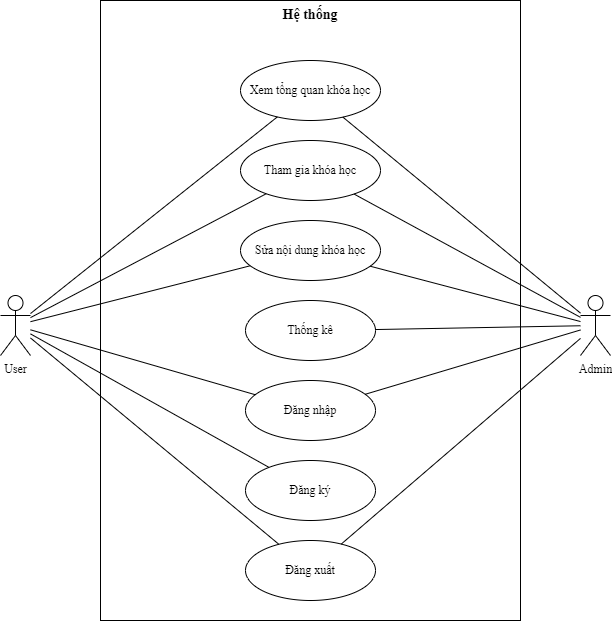

The diagram above was exported from draw.io. Its source (the exported page's mxGraphModel, read from the mxfile embedded in the PNG):
<mxGraphModel dx="1050" dy="587" grid="1" gridSize="10" guides="1" tooltips="1" connect="1" arrows="1" fold="1" page="1" pageScale="1" pageWidth="827" pageHeight="1169" math="0" shadow="0">
  <root>
    <mxCell id="0" />
    <mxCell id="1" parent="0" />
    <mxCell id="D2d99XShfhGIEQLXO5Ei-3" value="Admin" style="shape=umlActor;verticalLabelPosition=bottom;verticalAlign=top;html=1;outlineConnect=0;fontFamily=Times New Roman;" vertex="1" parent="1">
      <mxGeometry x="710" y="555" width="30" height="60" as="geometry" />
    </mxCell>
    <mxCell id="D2d99XShfhGIEQLXO5Ei-6" value="User" style="shape=umlActor;verticalLabelPosition=bottom;verticalAlign=top;html=1;outlineConnect=0;fontFamily=Times New Roman;" vertex="1" parent="1">
      <mxGeometry x="130" y="555" width="30" height="60" as="geometry" />
    </mxCell>
    <mxCell id="D2d99XShfhGIEQLXO5Ei-10" value="&lt;b&gt;&lt;font style=&quot;font-size: 14px;&quot;&gt;Hệ thống&lt;/font&gt;&lt;/b&gt;" style="rounded=0;whiteSpace=wrap;html=1;horizontal=1;verticalAlign=top;fontFamily=Times New Roman;" vertex="1" parent="1">
      <mxGeometry x="230" y="260" width="420" height="620" as="geometry" />
    </mxCell>
    <mxCell id="D2d99XShfhGIEQLXO5Ei-8" value="Đăng xuất" style="ellipse;whiteSpace=wrap;html=1;fontFamily=Times New Roman;" vertex="1" parent="1">
      <mxGeometry x="375" y="800" width="130" height="60" as="geometry" />
    </mxCell>
    <mxCell id="D2d99XShfhGIEQLXO5Ei-7" value="Đăng nhập" style="ellipse;whiteSpace=wrap;html=1;fontFamily=Times New Roman;" vertex="1" parent="1">
      <mxGeometry x="375" y="640" width="130" height="60" as="geometry" />
    </mxCell>
    <mxCell id="D2d99XShfhGIEQLXO5Ei-9" value="Đăng ký" style="ellipse;whiteSpace=wrap;html=1;fontFamily=Times New Roman;" vertex="1" parent="1">
      <mxGeometry x="375" y="720" width="130" height="60" as="geometry" />
    </mxCell>
    <mxCell id="D2d99XShfhGIEQLXO5Ei-12" value="Thống kê" style="ellipse;whiteSpace=wrap;html=1;fontFamily=Times New Roman;" vertex="1" parent="1">
      <mxGeometry x="375" y="560" width="130" height="60" as="geometry" />
    </mxCell>
    <mxCell id="D2d99XShfhGIEQLXO5Ei-14" value="Xem tổng quan khóa học" style="ellipse;whiteSpace=wrap;html=1;fontFamily=Times New Roman;" vertex="1" parent="1">
      <mxGeometry x="370" y="320" width="140" height="60" as="geometry" />
    </mxCell>
    <mxCell id="D2d99XShfhGIEQLXO5Ei-15" value="Sửa nội dung khóa học" style="ellipse;whiteSpace=wrap;html=1;fontFamily=Times New Roman;" vertex="1" parent="1">
      <mxGeometry x="370" y="480" width="140" height="60" as="geometry" />
    </mxCell>
    <mxCell id="D2d99XShfhGIEQLXO5Ei-18" value="" style="endArrow=none;html=1;rounded=0;fontFamily=Times New Roman;fontSize=14;" edge="1" parent="1" source="D2d99XShfhGIEQLXO5Ei-14" target="D2d99XShfhGIEQLXO5Ei-6">
      <mxGeometry width="50" height="50" relative="1" as="geometry">
        <mxPoint x="390" y="560" as="sourcePoint" />
        <mxPoint x="440" y="510" as="targetPoint" />
      </mxGeometry>
    </mxCell>
    <mxCell id="D2d99XShfhGIEQLXO5Ei-21" value="" style="endArrow=none;html=1;rounded=0;fontFamily=Times New Roman;fontSize=14;" edge="1" parent="1" source="D2d99XShfhGIEQLXO5Ei-7" target="D2d99XShfhGIEQLXO5Ei-6">
      <mxGeometry width="50" height="50" relative="1" as="geometry">
        <mxPoint x="426" y="403" as="sourcePoint" />
        <mxPoint x="200" y="522" as="targetPoint" />
      </mxGeometry>
    </mxCell>
    <mxCell id="D2d99XShfhGIEQLXO5Ei-22" value="" style="endArrow=none;html=1;rounded=0;fontFamily=Times New Roman;fontSize=14;" edge="1" parent="1" source="D2d99XShfhGIEQLXO5Ei-9" target="D2d99XShfhGIEQLXO5Ei-6">
      <mxGeometry width="50" height="50" relative="1" as="geometry">
        <mxPoint x="436" y="413" as="sourcePoint" />
        <mxPoint x="210" y="532" as="targetPoint" />
      </mxGeometry>
    </mxCell>
    <mxCell id="D2d99XShfhGIEQLXO5Ei-23" value="" style="endArrow=none;html=1;rounded=0;fontFamily=Times New Roman;fontSize=14;" edge="1" parent="1" source="D2d99XShfhGIEQLXO5Ei-8" target="D2d99XShfhGIEQLXO5Ei-6">
      <mxGeometry width="50" height="50" relative="1" as="geometry">
        <mxPoint x="446" y="423" as="sourcePoint" />
        <mxPoint x="220" y="542" as="targetPoint" />
      </mxGeometry>
    </mxCell>
    <mxCell id="D2d99XShfhGIEQLXO5Ei-24" value="" style="endArrow=none;html=1;rounded=0;fontFamily=Times New Roman;fontSize=14;" edge="1" parent="1" source="D2d99XShfhGIEQLXO5Ei-14" target="D2d99XShfhGIEQLXO5Ei-3">
      <mxGeometry width="50" height="50" relative="1" as="geometry">
        <mxPoint x="390" y="560" as="sourcePoint" />
        <mxPoint x="440" y="510" as="targetPoint" />
      </mxGeometry>
    </mxCell>
    <mxCell id="D2d99XShfhGIEQLXO5Ei-28" value="" style="endArrow=none;html=1;rounded=0;fontFamily=Times New Roman;fontSize=14;" edge="1" parent="1" source="D2d99XShfhGIEQLXO5Ei-12" target="D2d99XShfhGIEQLXO5Ei-3">
      <mxGeometry width="50" height="50" relative="1" as="geometry">
        <mxPoint x="501" y="407" as="sourcePoint" />
        <mxPoint x="730" y="602" as="targetPoint" />
      </mxGeometry>
    </mxCell>
    <mxCell id="D2d99XShfhGIEQLXO5Ei-29" value="" style="endArrow=none;html=1;rounded=0;fontFamily=Times New Roman;fontSize=14;" edge="1" parent="1" source="D2d99XShfhGIEQLXO5Ei-7" target="D2d99XShfhGIEQLXO5Ei-3">
      <mxGeometry width="50" height="50" relative="1" as="geometry">
        <mxPoint x="515" y="599" as="sourcePoint" />
        <mxPoint x="710" y="595" as="targetPoint" />
      </mxGeometry>
    </mxCell>
    <mxCell id="D2d99XShfhGIEQLXO5Ei-31" value="" style="endArrow=none;html=1;rounded=0;fontFamily=Times New Roman;fontSize=14;" edge="1" parent="1" source="D2d99XShfhGIEQLXO5Ei-8" target="D2d99XShfhGIEQLXO5Ei-3">
      <mxGeometry width="50" height="50" relative="1" as="geometry">
        <mxPoint x="535" y="619" as="sourcePoint" />
        <mxPoint x="730" y="615" as="targetPoint" />
      </mxGeometry>
    </mxCell>
    <mxCell id="D2d99XShfhGIEQLXO5Ei-32" value="Tham gia khóa học" style="ellipse;whiteSpace=wrap;html=1;fontFamily=Times New Roman;" vertex="1" parent="1">
      <mxGeometry x="370" y="400" width="140" height="60" as="geometry" />
    </mxCell>
    <mxCell id="D2d99XShfhGIEQLXO5Ei-33" value="" style="endArrow=none;html=1;rounded=0;fontFamily=Times New Roman;fontSize=14;" edge="1" parent="1" source="D2d99XShfhGIEQLXO5Ei-32" target="D2d99XShfhGIEQLXO5Ei-6">
      <mxGeometry width="50" height="50" relative="1" as="geometry">
        <mxPoint x="417" y="386" as="sourcePoint" />
        <mxPoint x="170" y="583" as="targetPoint" />
      </mxGeometry>
    </mxCell>
    <mxCell id="D2d99XShfhGIEQLXO5Ei-34" value="" style="endArrow=none;html=1;rounded=0;fontFamily=Times New Roman;fontSize=14;" edge="1" parent="1" source="D2d99XShfhGIEQLXO5Ei-15" target="D2d99XShfhGIEQLXO5Ei-6">
      <mxGeometry width="50" height="50" relative="1" as="geometry">
        <mxPoint x="427" y="396" as="sourcePoint" />
        <mxPoint x="180" y="593" as="targetPoint" />
      </mxGeometry>
    </mxCell>
    <mxCell id="D2d99XShfhGIEQLXO5Ei-35" value="" style="endArrow=none;html=1;rounded=0;fontFamily=Times New Roman;fontSize=14;" edge="1" parent="1" source="D2d99XShfhGIEQLXO5Ei-3" target="D2d99XShfhGIEQLXO5Ei-15">
      <mxGeometry width="50" height="50" relative="1" as="geometry">
        <mxPoint x="437" y="406" as="sourcePoint" />
        <mxPoint x="190" y="603" as="targetPoint" />
      </mxGeometry>
    </mxCell>
    <mxCell id="D2d99XShfhGIEQLXO5Ei-36" value="" style="endArrow=none;html=1;rounded=0;fontFamily=Times New Roman;fontSize=14;" edge="1" parent="1" source="D2d99XShfhGIEQLXO5Ei-32" target="D2d99XShfhGIEQLXO5Ei-3">
      <mxGeometry width="50" height="50" relative="1" as="geometry">
        <mxPoint x="447" y="416" as="sourcePoint" />
        <mxPoint x="200" y="613" as="targetPoint" />
      </mxGeometry>
    </mxCell>
  </root>
</mxGraphModel>